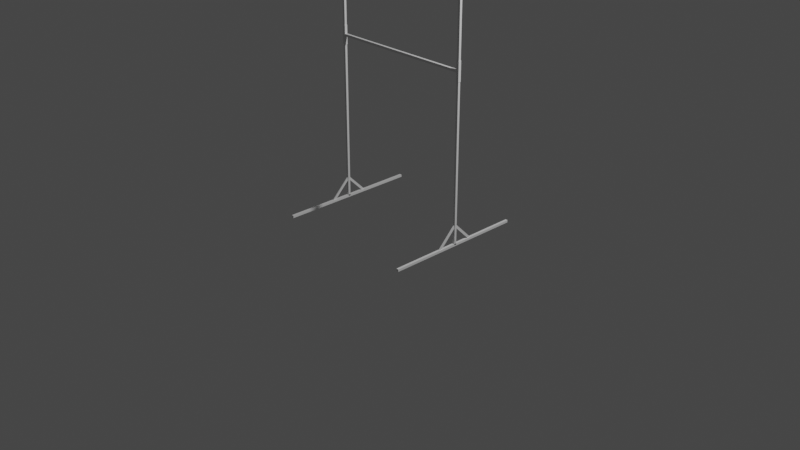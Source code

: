 # Source: gate.blend  (saved by Blender 2.80.45; exported with 4.5.12 LTS)
import bpy
from mathutils import Matrix  # noqa: F401  (used for matrix-valued properties, if any)

bpy.ops.wm.read_factory_settings(use_empty=True)
scene = bpy.context.scene
scene.name = 'Scene'

# ---- collections
col_collection = bpy.data.collections.new('Collection'); scene.collection.children.link(col_collection)

# ---- materials (node trees are filled in below, after node groups)
mat_material = bpy.data.materials.new('Material')
mat_material.alpha_threshold = 0.0
mat_material.use_transparent_shadow = False
mat_material.roughness = 0.5
mat_material.line_color = (0.0, 0.0, 0.0, 1.0)

# ---- material node trees
mat_material.use_nodes = True; mat_material.node_tree.nodes.clear()
_N = mat_material.node_tree.nodes; _L = mat_material.node_tree.links
n0 = _N.new('ShaderNodeOutputMaterial'); n0.name = 'Material Output'; n0.location = (300, 300)
n1 = _N.new('ShaderNodeBsdfPrincipled'); n1.name = 'Principled BSDF'; n1.location = (10, 300)
n1.distribution = 'GGX'
n1.subsurface_method = 'BURLEY'
n1.inputs[3].default_value = 1.45
_L.new(n1.outputs[0], n0.inputs[0])
n0.is_active_output = True

# ---- world
world_world = bpy.data.worlds.new('World'); scene.world = world_world
world_world.use_nodes = True; world_world.node_tree.nodes.clear()
_N = world_world.node_tree.nodes; _L = world_world.node_tree.links
n0 = _N.new('ShaderNodeOutputWorld'); n0.name = 'World Output'; n0.location = (300, 300)
n1 = _N.new('ShaderNodeBackground'); n1.name = 'Background'; n1.location = (10, 300)
n1.inputs[0].default_value = (0.05088, 0.05088, 0.05088, 1.0)
_L.new(n1.outputs[0], n0.inputs[0])
n0.is_active_output = True
world_world.color = (0.05088, 0.05088, 0.05088)
world_world.use_sun_shadow = False
world_world.sun_shadow_jitter_overblur = 0.0

# ---- cameras
cam_camera = bpy.data.cameras.new('Camera')
cam_camera.clip_end = 100.0
cam_camera.ortho_scale = 7.314
cam_camera.dof.focus_distance = 0.0
cam_camera.dof.aperture_fstop = 128.0

# ---- lights
light_light = bpy.data.lights.new('Light', 'POINT')
light_light.transmission_factor = 0.0
light_light.cutoff_distance = 30.0
light_light.energy = 1000.0
light_light.shadow_buffer_clip_start = 1.001
light_light.shadow_soft_size = 0.1
light_light.shadow_maximum_resolution = 0.006
light_light.use_absolute_resolution = True

# ---- meshes
me_cube = bpy.data.meshes.new('Cube')
me_cube.from_pydata([(0.0125, 0.755, 0.0125), (0.0125, 0.755, -0.0125), (0.0125, -0.755, 0.0125), (0.0125, -0.755, -0.0125), (-0.0125, 0.755, 0.0125), (-0.0125, 0.755, -0.0125), (-0.0125, -0.755, 0.0125), (-0.0125, -0.755, -0.0125), (0.0125, 0.755, -0.0125), (-0.0125, 0.755, -0.0125), (0.0125, 0.755, 0.0125), (-0.0125, 0.755, 0.0125)], [], [(0, 4, 6, 2), (3, 2, 6, 7), (7, 6, 4, 5), (5, 1, 3, 7), (1, 0, 2, 3), (5, 4, 11, 9), (9, 11, 10, 8), (1, 5, 9, 8), (4, 0, 10, 11), (0, 1, 8, 10)])
_uv = me_cube.uv_layers.new(name='UVMap')
_uv.uv.foreach_set('vector', [0.375, 0.0, 0.625, 0.0, 0.625, 0.25, 0.375, 0.25, 0.375, 0.25, 0.625, 0.25, 0.625, 0.5, 0.375, 0.5, 0.375, 0.5, 0.625, 0.5, 0.625, 0.75, 0.375, 0.75, 0.375, 0.75, 0.625, 0.75, 0.625, 1.0, 0.375, 1.0, 0.125, 0.5, 0.375, 0.5, 0.375, 0.75, 0.125, 0.75, 0.375, 0.75, 0.625, 0.75, 0.625, 0.75, 0.375, 0.75, 0.625, 0.5, 0.875, 0.5, 0.875, 0.75, 0.625, 0.75, 0.625, 0.75, 0.375, 0.75, 0.375, 0.75, 0.625, 0.75, 0.625, 0.0, 0.375, 0.0, 0.375, 0.0, 0.625, 0.0, 0.375, 0.5, 0.125, 0.5, 0.125, 0.5, 0.375, 0.5])
me_cube.materials.append(mat_material)
me_cube.use_remesh_preserve_volume = False
me_cube.use_remesh_preserve_attributes = False
me_cube.use_mirror_vertex_groups = False
me_cube.update()
me_cube_001 = bpy.data.meshes.new('Cube.001')
me_cube_001.from_pydata([(0.0125, 0.755, 0.0125), (0.0125, 0.755, -0.0125), (0.0125, -0.755, 0.0125), (0.0125, -0.755, -0.0125), (-0.0125, 0.755, 0.0125), (-0.0125, 0.755, -0.0125), (-0.0125, -0.755, 0.0125), (-0.0125, -0.755, -0.0125), (0.0125, 0.755, -0.0125), (-0.0125, 0.755, -0.0125), (0.0125, 0.755, 0.0125), (-0.0125, 0.755, 0.0125)], [], [(0, 4, 6, 2), (3, 2, 6, 7), (7, 6, 4, 5), (5, 1, 3, 7), (1, 0, 2, 3), (5, 4, 11, 9), (9, 11, 10, 8), (1, 5, 9, 8), (4, 0, 10, 11), (0, 1, 8, 10)])
_uv = me_cube_001.uv_layers.new(name='UVMap')
_uv.uv.foreach_set('vector', [0.375, 0.0, 0.625, 0.0, 0.625, 0.25, 0.375, 0.25, 0.375, 0.25, 0.625, 0.25, 0.625, 0.5, 0.375, 0.5, 0.375, 0.5, 0.625, 0.5, 0.625, 0.75, 0.375, 0.75, 0.375, 0.75, 0.625, 0.75, 0.625, 1.0, 0.375, 1.0, 0.125, 0.5, 0.375, 0.5, 0.375, 0.75, 0.125, 0.75, 0.375, 0.75, 0.625, 0.75, 0.625, 0.75, 0.375, 0.75, 0.625, 0.5, 0.875, 0.5, 0.875, 0.75, 0.625, 0.75, 0.625, 0.75, 0.375, 0.75, 0.375, 0.75, 0.625, 0.75, 0.625, 0.0, 0.375, 0.0, 0.375, 0.0, 0.625, 0.0, 0.375, 0.5, 0.125, 0.5, 0.125, 0.5, 0.375, 0.5])
me_cube_001.materials.append(mat_material)
me_cube_001.use_remesh_preserve_volume = False
me_cube_001.use_remesh_preserve_attributes = False
me_cube_001.use_mirror_vertex_groups = False
me_cube_001.update()
me_cube_002 = bpy.data.meshes.new('Cube.002')
me_cube_002.from_pydata([(0.0125, 1.42, 0.0125), (0.0125, 1.42, -0.0125), (0.0125, -0.78, 0.0125), (0.0125, -0.78, -0.0125), (-0.0125, 1.42, 0.0125), (-0.0125, 1.42, -0.0125), (-0.0125, -0.78, 0.0125), (-0.0125, -0.78, -0.0125), (0.0125, 1.985, -0.0125), (-0.0125, 1.985, -0.0125), (0.0125, 1.985, 0.0125), (-0.0125, 1.985, 0.0125)], [], [(0, 4, 6, 2), (3, 2, 6, 7), (7, 6, 4, 5), (5, 1, 3, 7), (1, 0, 2, 3), (1, 5, 9, 8), (9, 11, 10, 8), (4, 0, 10, 11), (0, 1, 8, 10), (5, 4, 11, 9)])
_uv = me_cube_002.uv_layers.new(name='UVMap')
_uv.uv.foreach_set('vector', [0.375, 0.0, 0.625, 0.0, 0.625, 0.25, 0.375, 0.25, 0.375, 0.25, 0.625, 0.25, 0.625, 0.5, 0.375, 0.5, 0.375, 0.5, 0.625, 0.5, 0.625, 0.75, 0.375, 0.75, 0.375, 0.75, 0.625, 0.75, 0.625, 1.0, 0.375, 1.0, 0.125, 0.5, 0.375, 0.5, 0.375, 0.75, 0.125, 0.75, 0.625, 0.75, 0.375, 0.75, 0.375, 0.75, 0.625, 0.75, 0.625, 0.5, 0.875, 0.5, 0.875, 0.75, 0.625, 0.75, 0.625, 0.0, 0.375, 0.0, 0.375, 0.0, 0.625, 0.0, 0.375, 0.5, 0.125, 0.5, 0.125, 0.5, 0.375, 0.5, 0.375, 0.75, 0.625, 0.75, 0.625, 0.75, 0.375, 0.75])
me_cube_002.materials.append(mat_material)
me_cube_002.use_remesh_preserve_volume = False
me_cube_002.use_remesh_preserve_attributes = False
me_cube_002.use_mirror_vertex_groups = False
me_cube_002.update()
me_cube_003 = bpy.data.meshes.new('Cube.003')
me_cube_003.from_pydata([(0.0125, 1.42, 0.0125), (0.0125, 1.42, -0.0125), (0.0125, -0.78, 0.0125), (0.0125, -0.78, -0.0125), (-0.0125, 1.42, 0.0125), (-0.0125, 1.42, -0.0125), (-0.0125, -0.78, 0.0125), (-0.0125, -0.78, -0.0125), (0.0125, 1.985, -0.0125), (-0.0125, 1.985, -0.0125), (0.0125, 1.985, 0.0125), (-0.0125, 1.985, 0.0125)], [], [(0, 4, 6, 2), (3, 2, 6, 7), (7, 6, 4, 5), (5, 1, 3, 7), (1, 0, 2, 3), (0, 1, 8, 10), (9, 11, 10, 8), (5, 4, 11, 9), (1, 5, 9, 8), (4, 0, 10, 11)])
_uv = me_cube_003.uv_layers.new(name='UVMap')
_uv.uv.foreach_set('vector', [0.375, 0.0, 0.625, 0.0, 0.625, 0.25, 0.375, 0.25, 0.375, 0.25, 0.625, 0.25, 0.625, 0.5, 0.375, 0.5, 0.375, 0.5, 0.625, 0.5, 0.625, 0.75, 0.375, 0.75, 0.375, 0.75, 0.625, 0.75, 0.625, 1.0, 0.375, 1.0, 0.125, 0.5, 0.375, 0.5, 0.375, 0.75, 0.125, 0.75, 0.375, 0.5, 0.125, 0.5, 0.125, 0.5, 0.375, 0.5, 0.625, 0.5, 0.875, 0.5, 0.875, 0.75, 0.625, 0.75, 0.375, 0.75, 0.625, 0.75, 0.625, 0.75, 0.375, 0.75, 0.625, 0.75, 0.375, 0.75, 0.375, 0.75, 0.625, 0.75, 0.625, 0.0, 0.375, 0.0, 0.375, 0.0, 0.625, 0.0])
me_cube_003.materials.append(mat_material)
me_cube_003.use_remesh_preserve_volume = False
me_cube_003.use_remesh_preserve_attributes = False
me_cube_003.use_mirror_vertex_groups = False
me_cube_003.update()
me_cube_004 = bpy.data.meshes.new('Cube.004')
me_cube_004.from_pydata([(0.0125, 0.78, 0.0125), (0.0125, 0.78, -0.0125), (0.0125, -0.78, 0.0125), (0.0125, -0.78, -0.0125), (-0.0125, 0.78, 0.0125), (-0.0125, 0.78, -0.0125), (-0.0125, -0.78, 0.0125), (-0.0125, -0.78, -0.0125), (-0.0125, -0.78, -0.0125), (-0.0125, -0.78, 0.0125), (0.0125, -0.78, 0.0125), (0.0125, -0.78, -0.0125)], [], [(0, 4, 6, 2), (2, 6, 9, 10), (7, 6, 4, 5), (5, 1, 3, 7), (1, 0, 2, 3), (5, 4, 0, 1), (11, 10, 9, 8), (3, 2, 10, 11), (6, 7, 8, 9), (7, 3, 11, 8)])
_uv = me_cube_004.uv_layers.new(name='UVMap')
_uv.uv.foreach_set('vector', [0.375, 0.0, 0.625, 0.0, 0.625, 0.25, 0.375, 0.25, 0.375, 0.25, 0.625, 0.25, 0.625, 0.25, 0.375, 0.25, 0.375, 0.5, 0.625, 0.5, 0.625, 0.75, 0.375, 0.75, 0.375, 0.75, 0.625, 0.75, 0.625, 1.0, 0.375, 1.0, 0.125, 0.5, 0.375, 0.5, 0.375, 0.75, 0.125, 0.75, 0.625, 0.5, 0.875, 0.5, 0.875, 0.75, 0.625, 0.75, 0.375, 0.25, 0.625, 0.25, 0.625, 0.5, 0.375, 0.5, 0.125, 0.75, 0.375, 0.75, 0.375, 0.75, 0.125, 0.75, 0.625, 0.5, 0.375, 0.5, 0.375, 0.5, 0.625, 0.5, 0.375, 1.0, 0.625, 1.0, 0.625, 1.0, 0.375, 1.0])
me_cube_004.materials.append(mat_material)
me_cube_004.use_remesh_preserve_volume = False
me_cube_004.use_remesh_preserve_attributes = False
me_cube_004.use_mirror_vertex_groups = False
me_cube_004.update()
me_cube_005 = bpy.data.meshes.new('Cube.005')
me_cube_005.from_pydata([(0.0125, 0.78, 0.0125), (0.0125, 0.78, -0.0125), (0.0125, -0.78, 0.0125), (0.0125, -0.78, -0.0125), (-0.0125, 0.78, 0.0125), (-0.0125, 0.78, -0.0125), (-0.0125, -0.78, 0.0125), (-0.0125, -0.78, -0.0125), (-0.0125, -0.78, -0.0125), (-0.0125, -0.78, 0.0125), (0.0125, -0.78, 0.0125), (0.0125, -0.78, -0.0125)], [], [(0, 4, 6, 2), (6, 7, 8, 9), (7, 6, 4, 5), (5, 1, 3, 7), (1, 0, 2, 3), (5, 4, 0, 1), (11, 10, 9, 8), (7, 3, 11, 8), (2, 6, 9, 10), (3, 2, 10, 11)])
_uv = me_cube_005.uv_layers.new(name='UVMap')
_uv.uv.foreach_set('vector', [0.375, 0.0, 0.625, 0.0, 0.625, 0.25, 0.375, 0.25, 0.625, 0.5, 0.375, 0.5, 0.375, 0.5, 0.625, 0.5, 0.375, 0.5, 0.625, 0.5, 0.625, 0.75, 0.375, 0.75, 0.375, 0.75, 0.625, 0.75, 0.625, 1.0, 0.375, 1.0, 0.125, 0.5, 0.375, 0.5, 0.375, 0.75, 0.125, 0.75, 0.625, 0.5, 0.875, 0.5, 0.875, 0.75, 0.625, 0.75, 0.375, 0.25, 0.625, 0.25, 0.625, 0.5, 0.375, 0.5, 0.375, 1.0, 0.625, 1.0, 0.625, 1.0, 0.375, 1.0, 0.375, 0.25, 0.625, 0.25, 0.625, 0.25, 0.375, 0.25, 0.125, 0.75, 0.375, 0.75, 0.375, 0.75, 0.125, 0.75])
me_cube_005.materials.append(mat_material)
me_cube_005.use_remesh_preserve_volume = False
me_cube_005.use_remesh_preserve_attributes = False
me_cube_005.use_mirror_vertex_groups = False
me_cube_005.update()
me_cube_006 = bpy.data.meshes.new('Cube.006')
me_cube_006.from_pydata([(-1.0, -1.0, -1.0), (-1.0, -1.0, 1.0), (-1.0, 1.0, -1.0), (-1.0, 1.0, 1.0), (1.0, -1.0, -1.0), (1.0, -1.0, 1.0), (1.0, 1.0, -1.0), (1.0, 1.0, 1.0)], [], [(0, 1, 3, 2), (2, 3, 7, 6), (6, 7, 5, 4), (4, 5, 1, 0), (2, 6, 4, 0), (7, 3, 1, 5)])
_uv = me_cube_006.uv_layers.new(name='UVMap')
_uv.uv.foreach_set('vector', [0.375, 0.0, 0.625, 0.0, 0.625, 0.25, 0.375, 0.25, 0.375, 0.25, 0.625, 0.25, 0.625, 0.5, 0.375, 0.5, 0.375, 0.5, 0.625, 0.5, 0.625, 0.75, 0.375, 0.75, 0.375, 0.75, 0.625, 0.75, 0.625, 1.0, 0.375, 1.0, 0.125, 0.5, 0.375, 0.5, 0.375, 0.75, 0.125, 0.75, 0.625, 0.5, 0.875, 0.5, 0.875, 0.75, 0.625, 0.75])
me_cube_006.use_remesh_preserve_volume = False
me_cube_006.use_remesh_preserve_attributes = False
me_cube_006.use_mirror_vertex_groups = False
me_cube_006.update()
me_cube_007 = bpy.data.meshes.new('Cube.007')
me_cube_007.from_pydata([(-1.0, -1.0, -1.0), (-1.0, -1.0, 1.0), (-1.0, 1.0, -1.0), (-1.0, 1.0, 1.0), (1.0, -1.0, -1.0), (1.0, -1.0, 1.0), (1.0, 1.0, -1.0), (1.0, 1.0, 1.0)], [], [(0, 1, 3, 2), (2, 3, 7, 6), (6, 7, 5, 4), (4, 5, 1, 0), (2, 6, 4, 0), (7, 3, 1, 5)])
_uv = me_cube_007.uv_layers.new(name='UVMap')
_uv.uv.foreach_set('vector', [0.375, 0.0, 0.625, 0.0, 0.625, 0.25, 0.375, 0.25, 0.375, 0.25, 0.625, 0.25, 0.625, 0.5, 0.375, 0.5, 0.375, 0.5, 0.625, 0.5, 0.625, 0.75, 0.375, 0.75, 0.375, 0.75, 0.625, 0.75, 0.625, 1.0, 0.375, 1.0, 0.125, 0.5, 0.375, 0.5, 0.375, 0.75, 0.125, 0.75, 0.625, 0.5, 0.875, 0.5, 0.875, 0.75, 0.625, 0.75])
me_cube_007.use_remesh_preserve_volume = False
me_cube_007.use_remesh_preserve_attributes = False
me_cube_007.use_mirror_vertex_groups = False
me_cube_007.update()
me_cube_008 = bpy.data.meshes.new('Cube.008')
me_cube_008.from_pydata([(-1.0, -1.0, -1.0), (-1.0, -1.0, 1.0), (-1.0, 1.0, -1.0), (-1.0, 1.0, 1.0), (1.0, -1.0, -1.0), (1.0, -1.0, 1.0), (1.0, 1.0, -1.0), (1.0, 1.0, 1.0)], [], [(0, 1, 3, 2), (2, 3, 7, 6), (6, 7, 5, 4), (4, 5, 1, 0), (2, 6, 4, 0), (7, 3, 1, 5)])
_uv = me_cube_008.uv_layers.new(name='UVMap')
_uv.uv.foreach_set('vector', [0.375, 0.0, 0.625, 0.0, 0.625, 0.25, 0.375, 0.25, 0.375, 0.25, 0.625, 0.25, 0.625, 0.5, 0.375, 0.5, 0.375, 0.5, 0.625, 0.5, 0.625, 0.75, 0.375, 0.75, 0.375, 0.75, 0.625, 0.75, 0.625, 1.0, 0.375, 1.0, 0.125, 0.5, 0.375, 0.5, 0.375, 0.75, 0.125, 0.75, 0.625, 0.5, 0.875, 0.5, 0.875, 0.75, 0.625, 0.75])
me_cube_008.use_remesh_preserve_volume = False
me_cube_008.use_remesh_preserve_attributes = False
me_cube_008.use_mirror_vertex_groups = False
me_cube_008.update()
me_cube_009 = bpy.data.meshes.new('Cube.009')
me_cube_009.from_pydata([(-1.0, -1.0, -1.0), (-1.0, -1.0, 1.0), (-1.0, 1.0, -1.0), (-1.0, 1.0, 1.0), (1.0, -1.0, -1.0), (1.0, -1.0, 1.0), (1.0, 1.0, -1.0), (1.0, 1.0, 1.0)], [], [(0, 1, 3, 2), (2, 3, 7, 6), (6, 7, 5, 4), (4, 5, 1, 0), (2, 6, 4, 0), (7, 3, 1, 5)])
_uv = me_cube_009.uv_layers.new(name='UVMap')
_uv.uv.foreach_set('vector', [0.375, 0.0, 0.625, 0.0, 0.625, 0.25, 0.375, 0.25, 0.375, 0.25, 0.625, 0.25, 0.625, 0.5, 0.375, 0.5, 0.375, 0.5, 0.625, 0.5, 0.625, 0.75, 0.375, 0.75, 0.375, 0.75, 0.625, 0.75, 0.625, 1.0, 0.375, 1.0, 0.125, 0.5, 0.375, 0.5, 0.375, 0.75, 0.125, 0.75, 0.625, 0.5, 0.875, 0.5, 0.875, 0.75, 0.625, 0.75])
me_cube_009.use_remesh_preserve_volume = False
me_cube_009.use_remesh_preserve_attributes = False
me_cube_009.use_mirror_vertex_groups = False
me_cube_009.update()
me_cube_010 = bpy.data.meshes.new('Cube.010')
me_cube_010.from_pydata([(-1.0, -1.0, -1.0), (-1.0, -1.0, 1.0), (-1.0, 1.0, -1.0), (-1.0, 1.0, 1.0), (1.0, -1.0, -1.0), (1.0, -1.0, 1.0), (1.0, 1.0, -1.0), (1.0, 1.0, 1.0)], [], [(0, 1, 3, 2), (2, 3, 7, 6), (6, 7, 5, 4), (4, 5, 1, 0), (2, 6, 4, 0), (7, 3, 1, 5)])
_uv = me_cube_010.uv_layers.new(name='UVMap')
_uv.uv.foreach_set('vector', [0.375, 0.0, 0.625, 0.0, 0.625, 0.25, 0.375, 0.25, 0.375, 0.25, 0.625, 0.25, 0.625, 0.5, 0.375, 0.5, 0.375, 0.5, 0.625, 0.5, 0.625, 0.75, 0.375, 0.75, 0.375, 0.75, 0.625, 0.75, 0.625, 1.0, 0.375, 1.0, 0.125, 0.5, 0.375, 0.5, 0.375, 0.75, 0.125, 0.75, 0.625, 0.5, 0.875, 0.5, 0.875, 0.75, 0.625, 0.75])
me_cube_010.use_remesh_preserve_volume = False
me_cube_010.use_remesh_preserve_attributes = False
me_cube_010.use_mirror_vertex_groups = False
me_cube_010.update()
me_cube_011 = bpy.data.meshes.new('Cube.011')
me_cube_011.from_pydata([(-1.0, -1.0, -1.0), (-1.0, -1.0, 1.0), (-1.0, 1.0, -1.0), (-1.0, 1.0, 1.0), (1.0, -1.0, -1.0), (1.0, -1.0, 1.0), (1.0, 1.0, -1.0), (1.0, 1.0, 1.0)], [], [(0, 1, 3, 2), (2, 3, 7, 6), (6, 7, 5, 4), (4, 5, 1, 0), (2, 6, 4, 0), (7, 3, 1, 5)])
_uv = me_cube_011.uv_layers.new(name='UVMap')
_uv.uv.foreach_set('vector', [0.375, 0.0, 0.625, 0.0, 0.625, 0.25, 0.375, 0.25, 0.375, 0.25, 0.625, 0.25, 0.625, 0.5, 0.375, 0.5, 0.375, 0.5, 0.625, 0.5, 0.625, 0.75, 0.375, 0.75, 0.375, 0.75, 0.625, 0.75, 0.625, 1.0, 0.375, 1.0, 0.125, 0.5, 0.375, 0.5, 0.375, 0.75, 0.125, 0.75, 0.625, 0.5, 0.875, 0.5, 0.875, 0.75, 0.625, 0.75])
me_cube_011.use_remesh_preserve_volume = False
me_cube_011.use_remesh_preserve_attributes = False
me_cube_011.use_mirror_vertex_groups = False
me_cube_011.update()
me_cube_012 = bpy.data.meshes.new('Cube.012')
me_cube_012.from_pydata([(-1.0, -1.0, -1.0), (-1.0, -1.0, 1.0), (-1.0, 1.0, -1.0), (-1.0, 1.0, 1.0), (1.0, -1.0, -1.0), (1.0, -1.0, 1.0), (1.0, 1.0, -1.0), (1.0, 1.0, 1.0)], [], [(0, 1, 3, 2), (2, 3, 7, 6), (6, 7, 5, 4), (4, 5, 1, 0), (2, 6, 4, 0), (7, 3, 1, 5)])
_uv = me_cube_012.uv_layers.new(name='UVMap')
_uv.uv.foreach_set('vector', [0.375, 0.0, 0.625, 0.0, 0.625, 0.25, 0.375, 0.25, 0.375, 0.25, 0.625, 0.25, 0.625, 0.5, 0.375, 0.5, 0.375, 0.5, 0.625, 0.5, 0.625, 0.75, 0.375, 0.75, 0.375, 0.75, 0.625, 0.75, 0.625, 1.0, 0.375, 1.0, 0.125, 0.5, 0.375, 0.5, 0.375, 0.75, 0.125, 0.75, 0.625, 0.5, 0.875, 0.5, 0.875, 0.75, 0.625, 0.75])
me_cube_012.use_remesh_preserve_volume = False
me_cube_012.use_remesh_preserve_attributes = False
me_cube_012.use_mirror_vertex_groups = False
me_cube_012.update()
me_cube_013 = bpy.data.meshes.new('Cube.013')
me_cube_013.from_pydata([(-1.0, -1.0, -1.0), (-1.0, -1.0, 1.0), (-1.0, 1.0, -1.0), (-1.0, 1.0, 1.0), (1.0, -1.0, -1.0), (1.0, -1.0, 1.0), (1.0, 1.0, -1.0), (1.0, 1.0, 1.0)], [], [(0, 1, 3, 2), (2, 3, 7, 6), (6, 7, 5, 4), (4, 5, 1, 0), (2, 6, 4, 0), (7, 3, 1, 5)])
_uv = me_cube_013.uv_layers.new(name='UVMap')
_uv.uv.foreach_set('vector', [0.375, 0.0, 0.625, 0.0, 0.625, 0.25, 0.375, 0.25, 0.375, 0.25, 0.625, 0.25, 0.625, 0.5, 0.375, 0.5, 0.375, 0.5, 0.625, 0.5, 0.625, 0.75, 0.375, 0.75, 0.375, 0.75, 0.625, 0.75, 0.625, 1.0, 0.375, 1.0, 0.125, 0.5, 0.375, 0.5, 0.375, 0.75, 0.125, 0.75, 0.625, 0.5, 0.875, 0.5, 0.875, 0.75, 0.625, 0.75])
me_cube_013.use_remesh_preserve_volume = False
me_cube_013.use_remesh_preserve_attributes = False
me_cube_013.use_mirror_vertex_groups = False
me_cube_013.update()

# ---- objects
ob_cube = bpy.data.objects.new('Cube', me_cube)
ob_light = bpy.data.objects.new('Light', light_light)
ob_camera = bpy.data.objects.new('Camera', cam_camera)
ob_cube_001 = bpy.data.objects.new('Cube.001', me_cube_001)
ob_cube_002 = bpy.data.objects.new('Cube.002', me_cube_002)
ob_cube_003 = bpy.data.objects.new('Cube.003', me_cube_003)
ob_cube_004 = bpy.data.objects.new('Cube.004', me_cube_004)
ob_cube_005 = bpy.data.objects.new('Cube.005', me_cube_005)
ob_cube_006 = bpy.data.objects.new('Cube.006', me_cube_006)
ob_cube_007 = bpy.data.objects.new('Cube.007', me_cube_007)
ob_cube_008 = bpy.data.objects.new('Cube.008', me_cube_008)
ob_cube_009 = bpy.data.objects.new('Cube.009', me_cube_009)
ob_cube_010 = bpy.data.objects.new('Cube.010', me_cube_010)
ob_cube_011 = bpy.data.objects.new('Cube.011', me_cube_011)
ob_cube_012 = bpy.data.objects.new('Cube.012', me_cube_012)
ob_cube_013 = bpy.data.objects.new('Cube.013', me_cube_013)

# ---- transforms, parenting, visibility, modifiers, constraints
ob_cube.location = (-0.7775, 0.0, 0.0)
ob_cube.lock_rotations_4d = False
ob_cube.empty_display_type = 'ARROWS'
ob_cube.lineart.crease_threshold = 0.0
ob_light.location = (4.076, 1.005, 5.904)
ob_light.rotation_euler = (0.6503, 0.05522, 1.866)
ob_light.lock_rotations_4d = False
ob_light.empty_display_type = 'ARROWS'
ob_light.color = (0.0, 0.0, 0.0, 0.0)
ob_light.lineart.crease_threshold = 0.0
ob_camera.location = (7.359, -6.926, 4.958)
ob_camera.rotation_euler = (1.109, 0.0, 0.8149)
ob_camera.lock_rotations_4d = False
ob_camera.empty_display_type = 'ARROWS'
ob_camera.color = (0.0, 0.0, 0.0, 0.0)
ob_camera.display_type = 'WIRE'
ob_camera.lineart.crease_threshold = 0.0
ob_cube_001.location = (0.7775, 0.0, 0.0)
ob_cube_001.lock_rotations_4d = False
ob_cube_001.empty_display_type = 'ARROWS'
ob_cube_001.lineart.crease_threshold = 0.0
ob_cube_002.location = (0.7775, 0.0, 0.78)
ob_cube_002.rotation_euler = (1.571, 0.0, 0.0)
ob_cube_002.lock_rotations_4d = False
ob_cube_002.empty_display_type = 'ARROWS'
ob_cube_002.lineart.crease_threshold = 0.0
ob_cube_003.location = (-0.7775, 0.0, 0.78)
ob_cube_003.rotation_euler = (1.571, 0.0, 0.0)
ob_cube_003.lock_rotations_4d = False
ob_cube_003.empty_display_type = 'ARROWS'
ob_cube_003.lineart.crease_threshold = 0.0
ob_cube_004.location = (0.0, 0.0, 1.75)
ob_cube_004.rotation_euler = (0.0, 0.0, 1.571)
ob_cube_004.lock_rotations_4d = False
ob_cube_004.empty_display_type = 'ARROWS'
ob_cube_004.lineart.crease_threshold = 0.0
ob_cube_005.location = (0.0, 0.0, 2.75)
ob_cube_005.rotation_euler = (0.0, 0.0, 1.571)
ob_cube_005.lock_rotations_4d = False
ob_cube_005.empty_display_type = 'ARROWS'
ob_cube_005.lineart.crease_threshold = 0.0
ob_cube_006.location = (-0.7785, -0.1038, 0.1038)
ob_cube_006.rotation_euler = (0.7854, 0.0, 0.0)
ob_cube_006.scale = (0.005, 0.15, 0.0125)
ob_cube_006.lineart.crease_threshold = 0.0
ob_cube_007.location = (-0.7785, 0.1038, 0.1038)
ob_cube_007.rotation_euler = (-0.7854, 0.0, 0.0)
ob_cube_007.scale = (0.005, 0.15, 0.0125)
ob_cube_007.lineart.crease_threshold = 0.0
ob_cube_008.location = (0.7785, -0.1038, 0.1038)
ob_cube_008.rotation_euler = (0.7854, 0.0, 0.0)
ob_cube_008.scale = (0.005, 0.15, 0.0125)
ob_cube_008.lineart.crease_threshold = 0.0
ob_cube_009.location = (0.7785, 0.1038, 0.1038)
ob_cube_009.rotation_euler = (-0.7854, 0.0, 0.0)
ob_cube_009.scale = (0.005, 0.15, 0.0125)
ob_cube_009.lineart.crease_threshold = 0.0
ob_cube_010.location = (-0.7775, 0.0, 1.751)
ob_cube_010.scale = (0.015, 0.015, 0.1)
ob_cube_010.lineart.crease_threshold = 0.0
ob_cube_011.location = (0.7775, 0.0, 1.751)
ob_cube_011.scale = (0.015, 0.015, 0.1)
ob_cube_011.lineart.crease_threshold = 0.0
ob_cube_012.location = (0.7775, 0.0, 2.675)
ob_cube_012.scale = (0.015, 0.015, 0.1)
ob_cube_012.lineart.crease_threshold = 0.0
ob_cube_013.location = (-0.7775, 0.0, 2.675)
ob_cube_013.scale = (0.015, 0.015, 0.1)
ob_cube_013.lineart.crease_threshold = 0.0

# ---- collection membership
col_collection.objects.link(ob_cube)
col_collection.objects.link(ob_light)
col_collection.objects.link(ob_camera)
col_collection.objects.link(ob_cube_001)
col_collection.objects.link(ob_cube_002)
col_collection.objects.link(ob_cube_003)
col_collection.objects.link(ob_cube_004)
col_collection.objects.link(ob_cube_005)
col_collection.objects.link(ob_cube_006)
col_collection.objects.link(ob_cube_007)
col_collection.objects.link(ob_cube_008)
col_collection.objects.link(ob_cube_009)
col_collection.objects.link(ob_cube_010)
col_collection.objects.link(ob_cube_011)
col_collection.objects.link(ob_cube_012)
col_collection.objects.link(ob_cube_013)

# ---- scene / render settings (as saved in the file)
scene.camera = ob_camera
scene.frame_start = 1; scene.frame_end = 250; scene.frame_set(1)
scene.render.engine = 'BLENDER_EEVEE_NEXT'
scene.cycles.use_denoising = False
scene.cycles.samples = 128
scene.cycles.sampling_pattern = 'TABULATED_SOBOL'
scene.cycles.use_adaptive_sampling = False
scene.cycles.use_light_tree = False
scene.view_settings.view_transform = 'Filmic'
bpy.context.view_layer.update()
